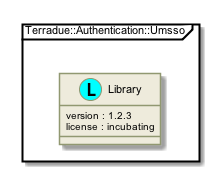

The diagram above was rendered by PlantUML. Its source (embedded in the PNG):
@startuml

skinparam backgroundColor #FFFFFF


skinparam sequence {

        ActorBorderColor #000000
   
        ArrowColor #919871 
        ArrowFontSize 8
        ArrowFontStyle plain
        ArrowFontName Arial
        
        LifeLineBorderColor #919871
        LifeLineBackgroundColor #EEEBDC

        ParticipantBorderColor #919871
        ParticipantBackgroundColor #EEEBDC
        ParticipantFontName Arial
        ParticipantFontSize 10
        ParticipantFontColor #000000

        ActorBackgroundColor #EEEBDC
        ActorFontColor #000000
        ActorFontSize 10
        ActorFontName Arial
         
}

skinparam class {

	ArrowFontColor #000000
	ArrowFontSize 10
	ArrowFontStyle plain
	ArrowFontName Arial
	
	AttributeFontColor #000000
	AttributeFontSize 10
	AttributeIconSize 11
	AttributeFontStyle plain
	AttributeFontName Arial

	FontColor #000000
	FontSize 11
	FontStyle plain
	FontName Arial

	StereotypeFontColor #000000
	StereotypeFontSize 10
	StereotypeFontStyle plain
	StereotypeFontName Arial

	BackgroundColor #EEEBDC
 	ArrowColor #919871
 	BorderColor #919871
 	
 }
 
skinparam component {
 
	FontSize 11 
 	BackgroundColor #EEEBDC
 	InterfaceBackgroundColor white
	InterfaceBorderColor black
 	BorderColor #919871
	ArrowColor black
 	ArrowFontColor #777777
 	FontName Arial
 	ArrowFontName Arial
	
	

}

skinparam package {
	FontColor black
	FontSize 11
	FontStyle plain
	FontName Arial
}

skinparam state {
	BackgroundColor #EEEBDC
	BorderColor #919871
	ArrowColor  black
	

	FontColor black
	FontSize 11
	FontStyle plain
	FontName Arial

	ArrowFontColor black
	ArrowFontSize 11
	ArrowFontStyle plain
	ArrowFontName Arial
	AttributeFontColor black
	AttributeFontSize 11
	AttributeFontStyle plain
	AttributeFontName Arial
	
}

skinparam activity {
	
	ArrowColor black
	BackgroundColor #EEEBDC
	BorderColor #919871
	StartColor black
	EndColor black
	BarColor #919871
	
	FontColor black
	FontSize 11
	FontStyle plain
	FontName Arial

	ArrowFontColor black
	ArrowFontSize 11
	ArrowFontStyle plain
	ArrowFontName Arial

}

skinparam usecase {
	
	BackgroundColor #EEEBDC
 	InterfaceBackgroundColor white
	InterfaceBorderColor black
 	BorderColor #919871
	ArrowColor black
	ActorBorderColor #919871
	ActorFontName Courier

}
skinparam backgroundColor #FFFFFF
skinparam componentStyle uml2
package "Terradue::Authentication::Umsso" <<Frame>> {
  class "Library" as namespace_terradue_1_1_authentication_1_1_umsso << (L, cyan) >> [[../technology/packages/namespace_terradue_1_1_authentication_1_1_umsso.html]] {
     version : 1.2.3 
     license : incubating
  }
}

@enduml